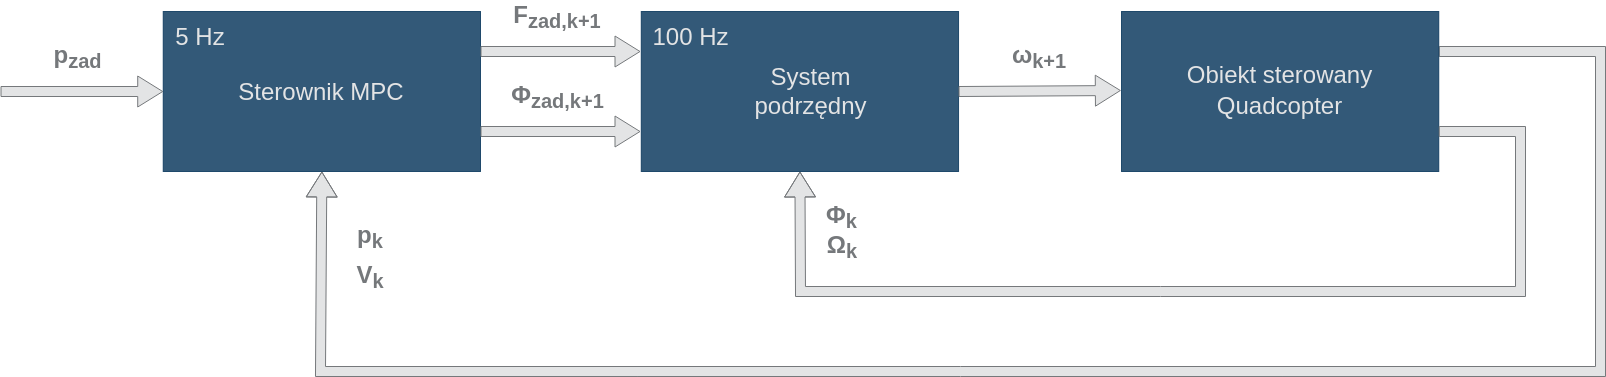

The diagram above was exported from draw.io. Its source (the exported page's mxGraphModel, read from the mxfile embedded in the PNG):
<mxGraphModel dx="2289" dy="1589" grid="0" gridSize="10" guides="1" tooltips="1" connect="1" arrows="1" fold="1" page="0" pageScale="1" pageWidth="1654" pageHeight="2336" background="none" math="0" shadow="0">
  <root>
    <mxCell id="0" />
    <mxCell id="1" parent="0" />
    <mxCell id="2" value="" style="rounded=0;whiteSpace=wrap;html=1;fontSize=16;fillColor=#003057;strokeColor=#003057;opacity=80;" vertex="1" parent="1">
      <mxGeometry x="1282.73" y="9880" width="317.27" height="160" as="geometry" />
    </mxCell>
    <mxCell id="3" value="" style="shape=flexArrow;endArrow=classic;html=1;rounded=0;fontSize=12;startSize=8;endSize=8;curved=1;entryX=0;entryY=0.5;entryDx=0;entryDy=0;strokeColor=#75787B;fillColor=#E3E4E5;" edge="1" target="2" parent="1">
      <mxGeometry width="50" height="50" relative="1" as="geometry">
        <mxPoint x="1120" y="9960" as="sourcePoint" />
        <mxPoint x="1000" y="10040" as="targetPoint" />
      </mxGeometry>
    </mxCell>
    <mxCell id="4" value="&lt;font color=&quot;#75787b&quot;&gt;p&lt;sub&gt;zad&lt;/sub&gt;&lt;/font&gt;" style="text;html=1;strokeColor=none;fillColor=none;align=center;verticalAlign=middle;whiteSpace=wrap;rounded=0;fontSize=24;fontFamily=Arial;fontStyle=1;labelBackgroundColor=none;labelBorderColor=none;" vertex="1" parent="1">
      <mxGeometry x="1160" y="9910" width="74.5" height="30" as="geometry" />
    </mxCell>
    <mxCell id="5" value="&lt;div&gt;&lt;font color=&quot;#e3e4e5&quot;&gt;Sterownik MPC&lt;/font&gt;&lt;/div&gt;" style="text;html=1;strokeColor=none;fillColor=none;align=center;verticalAlign=middle;whiteSpace=wrap;rounded=0;fontSize=24;fontFamily=Arial;fontColor=default;" vertex="1" parent="1">
      <mxGeometry x="1347.36" y="9945" width="188" height="30" as="geometry" />
    </mxCell>
    <mxCell id="6" value="" style="shape=flexArrow;endArrow=classic;html=1;rounded=0;fontFamily=Arial;fontSize=24;fontColor=default;startSize=8;endSize=8;curved=1;entryX=0.5;entryY=1;entryDx=0;entryDy=0;strokeColor=#75787B;fillColor=#E3E4E5;exitX=1;exitY=0.25;exitDx=0;exitDy=0;" edge="1" source="16" target="2" parent="1">
      <mxGeometry width="50" height="50" relative="1" as="geometry">
        <mxPoint x="2720" y="9920" as="sourcePoint" />
        <mxPoint x="1412" y="10080" as="targetPoint" />
        <Array as="points">
          <mxPoint x="2720" y="9920" />
          <mxPoint x="2720" y="10240" />
          <mxPoint x="1440" y="10240" />
        </Array>
      </mxGeometry>
    </mxCell>
    <mxCell id="7" value="p&lt;sub&gt;k&lt;/sub&gt;" style="text;html=1;strokeColor=none;fillColor=none;align=center;verticalAlign=middle;whiteSpace=wrap;rounded=0;fontSize=24;fontFamily=Arial;fontColor=#75787B;fontStyle=1" vertex="1" parent="1">
      <mxGeometry x="1460" y="10090" width="60" height="30" as="geometry" />
    </mxCell>
    <mxCell id="8" value="" style="shape=flexArrow;endArrow=classic;html=1;rounded=0;labelBackgroundColor=default;strokeColor=#75787B;fontFamily=Arial;fontSize=24;fontColor=#75787B;startSize=8;endSize=8;curved=1;exitX=1;exitY=0.25;exitDx=0;exitDy=0;fillColor=#E3E4E5;" edge="1" source="2" parent="1">
      <mxGeometry width="50" height="50" relative="1" as="geometry">
        <mxPoint x="1740" y="9990" as="sourcePoint" />
        <mxPoint x="1760" y="9920" as="targetPoint" />
      </mxGeometry>
    </mxCell>
    <mxCell id="9" value="F&lt;sub&gt;zad,k+1&lt;br&gt;&lt;/sub&gt;" style="text;html=1;strokeColor=none;fillColor=none;align=center;verticalAlign=middle;whiteSpace=wrap;rounded=0;fontSize=24;fontFamily=Arial;fontColor=#75787B;fontStyle=1" vertex="1" parent="1">
      <mxGeometry x="1647" y="9870" width="60" height="30" as="geometry" />
    </mxCell>
    <mxCell id="10" value="" style="shape=flexArrow;endArrow=classic;html=1;rounded=0;labelBackgroundColor=default;strokeColor=#75787B;fontFamily=Arial;fontSize=24;fontColor=#75787B;startSize=8;endSize=8;curved=1;exitX=1;exitY=0.75;exitDx=0;exitDy=0;fillColor=#E3E4E5;" edge="1" source="2" parent="1">
      <mxGeometry width="50" height="50" relative="1" as="geometry">
        <mxPoint x="1620.15" y="9990" as="sourcePoint" />
        <mxPoint x="1760" y="10000" as="targetPoint" />
      </mxGeometry>
    </mxCell>
    <mxCell id="11" value="V&lt;sub&gt;k&lt;/sub&gt;" style="text;html=1;strokeColor=none;fillColor=none;align=center;verticalAlign=middle;whiteSpace=wrap;rounded=0;fontSize=24;fontFamily=Arial;fontColor=#75787B;fontStyle=1" vertex="1" parent="1">
      <mxGeometry x="1460" y="10130" width="60" height="30" as="geometry" />
    </mxCell>
    <mxCell id="12" value="&lt;b&gt;Φ&lt;sub&gt;zad,k+1&lt;/sub&gt;&lt;/b&gt;" style="text;html=1;strokeColor=none;fillColor=none;align=center;verticalAlign=middle;whiteSpace=wrap;rounded=0;fontSize=24;fontFamily=Arial;fontColor=#75787B;" vertex="1" parent="1">
      <mxGeometry x="1609.5" y="9950" width="135" height="30" as="geometry" />
    </mxCell>
    <mxCell id="13" value="" style="rounded=0;whiteSpace=wrap;html=1;fontSize=16;fillColor=#003057;strokeColor=#003057;opacity=80;" vertex="1" parent="1">
      <mxGeometry x="1760.78" y="9880" width="317.27" height="160" as="geometry" />
    </mxCell>
    <mxCell id="14" value="&lt;font color=&quot;#e3e4e5&quot;&gt;System podrzędny&lt;/font&gt;" style="text;html=1;strokeColor=none;fillColor=none;align=center;verticalAlign=middle;whiteSpace=wrap;rounded=0;fontSize=24;fontFamily=Arial;fontColor=default;" vertex="1" parent="1">
      <mxGeometry x="1830.8899999999999" y="9945" width="199.47" height="30" as="geometry" />
    </mxCell>
    <mxCell id="15" value="" style="shape=flexArrow;endArrow=classic;html=1;rounded=0;labelBackgroundColor=default;strokeColor=#75787B;fontFamily=Arial;fontSize=24;fontColor=#75787B;startSize=8;endSize=8;curved=1;exitX=1;exitY=0.5;exitDx=0;exitDy=0;fillColor=#E3E4E5;" edge="1" source="13" parent="1">
      <mxGeometry width="50" height="50" relative="1" as="geometry">
        <mxPoint x="2078.05" y="9959.29" as="sourcePoint" />
        <mxPoint x="2240.36" y="9959" as="targetPoint" />
      </mxGeometry>
    </mxCell>
    <mxCell id="16" value="&lt;div style=&quot;font-size: 24px;&quot;&gt;&lt;font style=&quot;font-size: 24px;&quot; color=&quot;#e3e4e5&quot; face=&quot;Arial&quot;&gt;Obiekt sterowany&lt;/font&gt;&lt;/div&gt;&lt;div style=&quot;font-size: 24px;&quot;&gt;&lt;font style=&quot;font-size: 24px;&quot; color=&quot;#e3e4e5&quot; face=&quot;Arial&quot;&gt;Quadcopter&lt;br&gt;&lt;/font&gt;&lt;/div&gt;" style="rounded=0;whiteSpace=wrap;html=1;fontSize=16;fillColor=#003057;strokeColor=#003057;opacity=80;" vertex="1" parent="1">
      <mxGeometry x="2241" y="9880" width="317.27" height="160" as="geometry" />
    </mxCell>
    <mxCell id="17" value="ω&lt;sub&gt;k+1&lt;/sub&gt;" style="text;html=1;strokeColor=none;fillColor=none;align=center;verticalAlign=middle;whiteSpace=wrap;rounded=0;fontSize=24;fontFamily=Arial;fontColor=#75787B;fontStyle=1" vertex="1" parent="1">
      <mxGeometry x="2128.73" y="9910" width="60" height="30" as="geometry" />
    </mxCell>
    <mxCell id="18" value="" style="shape=flexArrow;endArrow=classic;html=1;rounded=0;fontFamily=Arial;fontSize=24;fontColor=default;startSize=8;endSize=8;curved=1;entryX=0.5;entryY=1;entryDx=0;entryDy=0;strokeColor=#75787B;fillColor=#E3E4E5;exitX=1;exitY=0.75;exitDx=0;exitDy=0;" edge="1" source="16" target="13" parent="1">
      <mxGeometry width="50" height="50" relative="1" as="geometry">
        <mxPoint x="2560" y="10000" as="sourcePoint" />
        <mxPoint x="1451" y="10050" as="targetPoint" />
        <Array as="points">
          <mxPoint x="2640" y="10000" />
          <mxPoint x="2640" y="10160" />
          <mxPoint x="1920" y="10160" />
        </Array>
      </mxGeometry>
    </mxCell>
    <mxCell id="19" value="&lt;b&gt;Φ&lt;sub&gt;k&lt;/sub&gt;&lt;/b&gt;" style="text;html=1;strokeColor=none;fillColor=none;align=center;verticalAlign=middle;whiteSpace=wrap;rounded=0;fontSize=24;fontFamily=Arial;fontColor=#75787B;" vertex="1" parent="1">
      <mxGeometry x="1927.03" y="10070" width="68.97" height="30" as="geometry" />
    </mxCell>
    <mxCell id="20" value="&lt;b&gt;Ω&lt;sub&gt;k&lt;/sub&gt;&lt;/b&gt;" style="text;html=1;strokeColor=none;fillColor=none;align=center;verticalAlign=middle;whiteSpace=wrap;rounded=0;fontSize=24;fontFamily=Arial;fontColor=#75787B;" vertex="1" parent="1">
      <mxGeometry x="1931.51" y="10100" width="60" height="30" as="geometry" />
    </mxCell>
    <mxCell id="21" value="5 Hz" style="text;html=1;strokeColor=none;fillColor=none;align=center;verticalAlign=middle;whiteSpace=wrap;rounded=0;fontSize=24;fontFamily=Arial;fontColor=#E3E4E5;" vertex="1" parent="1">
      <mxGeometry x="1290" y="9890" width="60" height="30" as="geometry" />
    </mxCell>
    <mxCell id="22" value="100 Hz" style="text;html=1;strokeColor=none;fillColor=none;align=center;verticalAlign=middle;whiteSpace=wrap;rounded=0;fontSize=24;fontFamily=Arial;fontColor=#E3E4E5;" vertex="1" parent="1">
      <mxGeometry x="1770.89" y="9890" width="79.11" height="30" as="geometry" />
    </mxCell>
  </root>
</mxGraphModel>